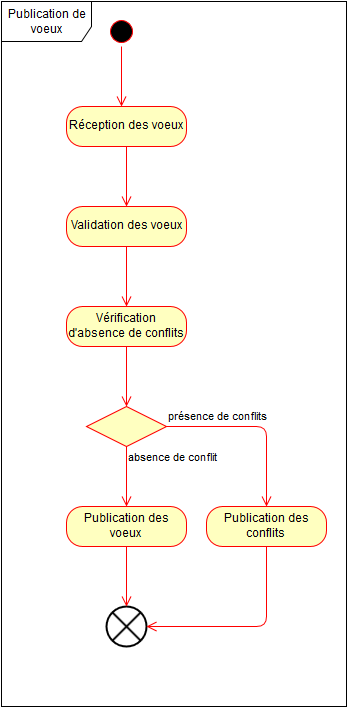

The diagram above was exported from draw.io. Its source (the exported page's mxGraphModel, read from the mxfile embedded in the PNG):
<mxGraphModel dx="1190" dy="734" grid="1" gridSize="10" guides="1" tooltips="1" connect="1" arrows="1" fold="1" page="1" pageScale="1" pageWidth="826" pageHeight="1169" background="#ffffff" math="0" shadow="0">
  <root>
    <mxCell id="0" />
    <mxCell id="1" parent="0" />
    <mxCell id="70f201c1e4b3a49-307" value="Réception des voeux&lt;br&gt;" style="rounded=1;whiteSpace=wrap;html=1;arcSize=40;fillColor=#ffffc0;strokeColor=#ff0000;" vertex="1" parent="1">
      <mxGeometry x="150" y="110" width="120" height="40" as="geometry" />
    </mxCell>
    <mxCell id="70f201c1e4b3a49-308" value="" style="edgeStyle=orthogonalEdgeStyle;html=1;verticalAlign=bottom;endArrow=open;endSize=8;strokeColor=#ff0000;" edge="1" source="70f201c1e4b3a49-307" parent="1">
      <mxGeometry relative="1" as="geometry">
        <mxPoint x="210" y="210" as="targetPoint" />
      </mxGeometry>
    </mxCell>
    <mxCell id="70f201c1e4b3a49-309" value="" style="ellipse;html=1;shape=startState;fillColor=#000000;strokeColor=#ff0000;" vertex="1" parent="1">
      <mxGeometry x="190" y="20" width="30" height="30" as="geometry" />
    </mxCell>
    <mxCell id="70f201c1e4b3a49-310" value="" style="edgeStyle=orthogonalEdgeStyle;html=1;verticalAlign=bottom;endArrow=open;endSize=8;strokeColor=#ff0000;" edge="1" source="70f201c1e4b3a49-309" parent="1">
      <mxGeometry relative="1" as="geometry">
        <mxPoint x="205" y="110" as="targetPoint" />
      </mxGeometry>
    </mxCell>
    <mxCell id="70f201c1e4b3a49-334" value="Validation des voeux&lt;br&gt;" style="rounded=1;whiteSpace=wrap;html=1;arcSize=40;fillColor=#ffffc0;strokeColor=#ff0000;" vertex="1" parent="1">
      <mxGeometry x="150" y="210" width="120" height="40" as="geometry" />
    </mxCell>
    <mxCell id="70f201c1e4b3a49-335" value="" style="edgeStyle=orthogonalEdgeStyle;html=1;verticalAlign=bottom;endArrow=open;endSize=8;strokeColor=#ff0000;" edge="1" source="70f201c1e4b3a49-334" parent="1">
      <mxGeometry relative="1" as="geometry">
        <mxPoint x="210" y="310" as="targetPoint" />
        <Array as="points" />
      </mxGeometry>
    </mxCell>
    <mxCell id="70f201c1e4b3a49-370" value="" style="verticalLabelPosition=bottom;verticalAlign=top;html=1;strokeWidth=2;shape=mxgraph.flowchart.or;fillColor=#FFFFFF;gradientColor=#ffffff;" vertex="1" parent="1">
      <mxGeometry x="190" y="610" width="40" height="40" as="geometry" />
    </mxCell>
    <mxCell id="70f201c1e4b3a49-371" value="Publication de voeux&lt;br&gt;" style="shape=umlFrame;whiteSpace=wrap;html=1;strokeColor=#000000;fillColor=#FFFFFF;gradientColor=#ffffff;width=90;height=40;" vertex="1" parent="1">
      <mxGeometry x="85" y="5" width="345" height="705" as="geometry" />
    </mxCell>
    <mxCell id="70f201c1e4b3a49-374" value="Vérification d'absence de conflits&lt;br&gt;" style="rounded=1;whiteSpace=wrap;html=1;arcSize=40;fillColor=#ffffc0;strokeColor=#ff0000;" vertex="1" parent="1">
      <mxGeometry x="150" y="310" width="120" height="40" as="geometry" />
    </mxCell>
    <mxCell id="70f201c1e4b3a49-375" value="" style="edgeStyle=orthogonalEdgeStyle;html=1;verticalAlign=bottom;endArrow=open;endSize=8;strokeColor=#ff0000;" edge="1" source="70f201c1e4b3a49-374" parent="1">
      <mxGeometry relative="1" as="geometry">
        <mxPoint x="210" y="410" as="targetPoint" />
      </mxGeometry>
    </mxCell>
    <mxCell id="70f201c1e4b3a49-376" value="" style="rhombus;whiteSpace=wrap;html=1;fillColor=#ffffc0;strokeColor=#ff0000;" vertex="1" parent="1">
      <mxGeometry x="170" y="410" width="80" height="40" as="geometry" />
    </mxCell>
    <mxCell id="70f201c1e4b3a49-377" value="présence de conflits&lt;br&gt;" style="edgeStyle=orthogonalEdgeStyle;html=1;align=left;verticalAlign=bottom;endArrow=open;endSize=8;strokeColor=#ff0000;entryX=0.5;entryY=0;" edge="1" source="70f201c1e4b3a49-376" parent="1" target="70f201c1e4b3a49-381">
      <mxGeometry x="-1" relative="1" as="geometry">
        <mxPoint x="350" y="430" as="targetPoint" />
        <Array as="points">
          <mxPoint x="350" y="430" />
        </Array>
      </mxGeometry>
    </mxCell>
    <mxCell id="70f201c1e4b3a49-378" value="absence de conflit&lt;br&gt;" style="edgeStyle=orthogonalEdgeStyle;html=1;align=left;verticalAlign=top;endArrow=open;endSize=8;strokeColor=#ff0000;" edge="1" source="70f201c1e4b3a49-376" parent="1">
      <mxGeometry x="-1" relative="1" as="geometry">
        <mxPoint x="210" y="510" as="targetPoint" />
      </mxGeometry>
    </mxCell>
    <mxCell id="70f201c1e4b3a49-379" value="Publication des voeux&lt;br&gt;" style="rounded=1;whiteSpace=wrap;html=1;arcSize=40;fillColor=#ffffc0;strokeColor=#ff0000;" vertex="1" parent="1">
      <mxGeometry x="150" y="510" width="120" height="40" as="geometry" />
    </mxCell>
    <mxCell id="70f201c1e4b3a49-380" value="" style="edgeStyle=orthogonalEdgeStyle;html=1;verticalAlign=bottom;endArrow=open;endSize=8;strokeColor=#ff0000;" edge="1" source="70f201c1e4b3a49-379" parent="1">
      <mxGeometry relative="1" as="geometry">
        <mxPoint x="210" y="610" as="targetPoint" />
      </mxGeometry>
    </mxCell>
    <mxCell id="70f201c1e4b3a49-381" value="Publication des conflits&lt;br&gt;" style="rounded=1;whiteSpace=wrap;html=1;arcSize=40;fillColor=#ffffc0;strokeColor=#ff0000;" vertex="1" parent="1">
      <mxGeometry x="290" y="510" width="120" height="40" as="geometry" />
    </mxCell>
    <mxCell id="70f201c1e4b3a49-383" value="" style="edgeStyle=orthogonalEdgeStyle;html=1;verticalAlign=bottom;endArrow=open;endSize=8;strokeColor=#ff0000;" edge="1" parent="1">
      <mxGeometry relative="1" as="geometry">
        <mxPoint x="230" y="630" as="targetPoint" />
        <mxPoint x="350" y="550" as="sourcePoint" />
        <Array as="points">
          <mxPoint x="350" y="630" />
        </Array>
      </mxGeometry>
    </mxCell>
  </root>
</mxGraphModel>